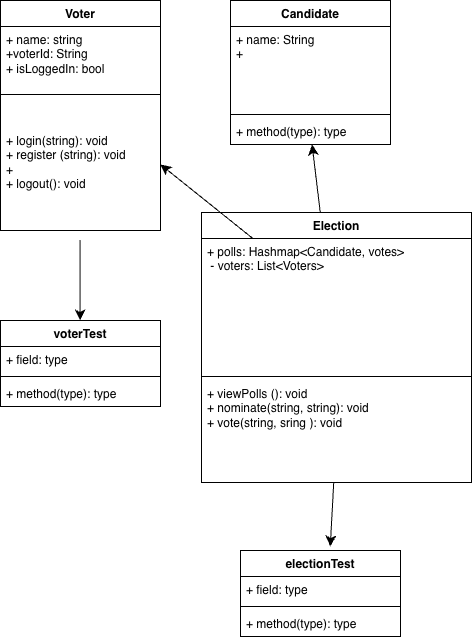

The diagram above was exported from draw.io. Its source (the exported page's mxGraphModel, read from the mxfile embedded in the PNG):
<mxGraphModel dx="904" dy="784" grid="1" gridSize="10" guides="1" tooltips="1" connect="1" arrows="1" fold="1" page="1" pageScale="1" pageWidth="850" pageHeight="1100" math="0" shadow="0">
  <root>
    <mxCell id="0" />
    <mxCell id="1" parent="0" />
    <mxCell id="JUXCZnQ8Uf34C7mAJok9-13" parent="1" style="swimlane;fontStyle=1;align=center;verticalAlign=top;childLayout=stackLayout;horizontal=1;startSize=26;horizontalStack=0;resizeParent=1;resizeParentMax=0;resizeLast=0;collapsible=1;marginBottom=0;whiteSpace=wrap;html=1;" value="Voter" vertex="1">
      <mxGeometry height="230" width="160" x="260" y="120" as="geometry" />
    </mxCell>
    <mxCell id="JUXCZnQ8Uf34C7mAJok9-14" parent="JUXCZnQ8Uf34C7mAJok9-13" style="text;strokeColor=none;fillColor=none;align=left;verticalAlign=top;spacingLeft=4;spacingRight=4;overflow=hidden;rotatable=0;points=[[0,0.5],[1,0.5]];portConstraint=eastwest;whiteSpace=wrap;html=1;" value="+ name: string&lt;div&gt;+voterId: String&lt;/div&gt;&lt;div&gt;+ isLoggedIn: bool&lt;/div&gt;" vertex="1">
      <mxGeometry height="64" width="160" y="26" as="geometry" />
    </mxCell>
    <mxCell id="JUXCZnQ8Uf34C7mAJok9-15" parent="JUXCZnQ8Uf34C7mAJok9-13" style="line;strokeWidth=1;fillColor=none;align=left;verticalAlign=middle;spacingTop=-1;spacingLeft=3;spacingRight=3;rotatable=0;labelPosition=right;points=[];portConstraint=eastwest;strokeColor=inherit;" value="" vertex="1">
      <mxGeometry height="8" width="160" y="90" as="geometry" />
    </mxCell>
    <mxCell id="JUXCZnQ8Uf34C7mAJok9-16" parent="JUXCZnQ8Uf34C7mAJok9-13" style="text;strokeColor=none;fillColor=none;align=left;verticalAlign=top;spacingLeft=4;spacingRight=4;overflow=hidden;rotatable=0;points=[[0,0.5],[1,0.5]];portConstraint=eastwest;whiteSpace=wrap;html=1;" value="&lt;br&gt;&lt;div&gt;&lt;br&gt;&lt;/div&gt;&lt;div&gt;+ login(string): void&lt;/div&gt;&lt;div&gt;+ register (string): void&lt;/div&gt;&lt;div&gt;+&amp;nbsp;&lt;/div&gt;&lt;div&gt;+ logout(): void&lt;/div&gt;" vertex="1">
      <mxGeometry height="132" width="160" y="98" as="geometry" />
    </mxCell>
    <mxCell id="JUXCZnQ8Uf34C7mAJok9-19" edge="1" parent="1" style="endArrow=classic;html=1;rounded=0;fontSize=12;startSize=8;endSize=8;curved=0;" value="">
      <mxGeometry height="50" relative="1" width="50" as="geometry">
        <mxPoint x="339.58000000000004" y="360" as="sourcePoint" />
        <mxPoint x="339.58000000000004" y="440" as="targetPoint" />
      </mxGeometry>
    </mxCell>
    <mxCell id="JUXCZnQ8Uf34C7mAJok9-20" parent="1" style="swimlane;fontStyle=1;align=center;verticalAlign=top;childLayout=stackLayout;horizontal=1;startSize=26;horizontalStack=0;resizeParent=1;resizeParentMax=0;resizeLast=0;collapsible=1;marginBottom=0;whiteSpace=wrap;html=1;" value="voterTest" vertex="1">
      <mxGeometry height="86" width="160" x="260" y="440" as="geometry" />
    </mxCell>
    <mxCell id="JUXCZnQ8Uf34C7mAJok9-21" parent="JUXCZnQ8Uf34C7mAJok9-20" style="text;strokeColor=none;fillColor=none;align=left;verticalAlign=top;spacingLeft=4;spacingRight=4;overflow=hidden;rotatable=0;points=[[0,0.5],[1,0.5]];portConstraint=eastwest;whiteSpace=wrap;html=1;" value="+ field: type" vertex="1">
      <mxGeometry height="26" width="160" y="26" as="geometry" />
    </mxCell>
    <mxCell id="JUXCZnQ8Uf34C7mAJok9-22" parent="JUXCZnQ8Uf34C7mAJok9-20" style="line;strokeWidth=1;fillColor=none;align=left;verticalAlign=middle;spacingTop=-1;spacingLeft=3;spacingRight=3;rotatable=0;labelPosition=right;points=[];portConstraint=eastwest;strokeColor=inherit;" value="" vertex="1">
      <mxGeometry height="8" width="160" y="52" as="geometry" />
    </mxCell>
    <mxCell id="JUXCZnQ8Uf34C7mAJok9-23" parent="JUXCZnQ8Uf34C7mAJok9-20" style="text;strokeColor=none;fillColor=none;align=left;verticalAlign=top;spacingLeft=4;spacingRight=4;overflow=hidden;rotatable=0;points=[[0,0.5],[1,0.5]];portConstraint=eastwest;whiteSpace=wrap;html=1;" value="+ method(type): type" vertex="1">
      <mxGeometry height="26" width="160" y="60" as="geometry" />
    </mxCell>
    <mxCell id="JUXCZnQ8Uf34C7mAJok9-24" parent="1" style="swimlane;fontStyle=1;align=center;verticalAlign=top;childLayout=stackLayout;horizontal=1;startSize=26;horizontalStack=0;resizeParent=1;resizeParentMax=0;resizeLast=0;collapsible=1;marginBottom=0;whiteSpace=wrap;html=1;" value="Candidate" vertex="1">
      <mxGeometry height="144" width="160" x="490" y="120" as="geometry" />
    </mxCell>
    <mxCell id="JUXCZnQ8Uf34C7mAJok9-25" parent="JUXCZnQ8Uf34C7mAJok9-24" style="text;strokeColor=none;fillColor=none;align=left;verticalAlign=top;spacingLeft=4;spacingRight=4;overflow=hidden;rotatable=0;points=[[0,0.5],[1,0.5]];portConstraint=eastwest;whiteSpace=wrap;html=1;" value="+ name: String&lt;div&gt;+&lt;/div&gt;" vertex="1">
      <mxGeometry height="84" width="160" y="26" as="geometry" />
    </mxCell>
    <mxCell id="JUXCZnQ8Uf34C7mAJok9-26" parent="JUXCZnQ8Uf34C7mAJok9-24" style="line;strokeWidth=1;fillColor=none;align=left;verticalAlign=middle;spacingTop=-1;spacingLeft=3;spacingRight=3;rotatable=0;labelPosition=right;points=[];portConstraint=eastwest;strokeColor=inherit;" value="" vertex="1">
      <mxGeometry height="8" width="160" y="110" as="geometry" />
    </mxCell>
    <mxCell id="JUXCZnQ8Uf34C7mAJok9-27" parent="JUXCZnQ8Uf34C7mAJok9-24" style="text;strokeColor=none;fillColor=none;align=left;verticalAlign=top;spacingLeft=4;spacingRight=4;overflow=hidden;rotatable=0;points=[[0,0.5],[1,0.5]];portConstraint=eastwest;whiteSpace=wrap;html=1;" value="+ method(type): type" vertex="1">
      <mxGeometry height="26" width="160" y="118" as="geometry" />
    </mxCell>
    <mxCell id="JUXCZnQ8Uf34C7mAJok9-41" edge="1" parent="1" source="JUXCZnQ8Uf34C7mAJok9-28" style="edgeStyle=none;curved=1;rounded=0;orthogonalLoop=1;jettySize=auto;html=1;fontSize=12;startSize=8;endSize=8;" target="JUXCZnQ8Uf34C7mAJok9-27">
      <mxGeometry relative="1" as="geometry" />
    </mxCell>
    <mxCell id="JUXCZnQ8Uf34C7mAJok9-28" parent="1" style="swimlane;fontStyle=1;align=center;verticalAlign=top;childLayout=stackLayout;horizontal=1;startSize=26;horizontalStack=0;resizeParent=1;resizeParentMax=0;resizeLast=0;collapsible=1;marginBottom=0;whiteSpace=wrap;html=1;" value="Election" vertex="1">
      <mxGeometry height="270" width="270" x="461" y="332" as="geometry" />
    </mxCell>
    <mxCell id="JUXCZnQ8Uf34C7mAJok9-29" parent="JUXCZnQ8Uf34C7mAJok9-28" style="text;strokeColor=none;fillColor=none;align=left;verticalAlign=top;spacingLeft=4;spacingRight=4;overflow=hidden;rotatable=0;points=[[0,0.5],[1,0.5]];portConstraint=eastwest;whiteSpace=wrap;html=1;" value="+ polls: Hashmap&amp;lt;Candidate, votes&amp;gt;&lt;div&gt;&amp;nbsp;- voters: List&amp;lt;Voters&amp;gt;&lt;/div&gt;" vertex="1">
      <mxGeometry height="134" width="270" y="26" as="geometry" />
    </mxCell>
    <mxCell id="JUXCZnQ8Uf34C7mAJok9-30" parent="JUXCZnQ8Uf34C7mAJok9-28" style="line;strokeWidth=1;fillColor=none;align=left;verticalAlign=middle;spacingTop=-1;spacingLeft=3;spacingRight=3;rotatable=0;labelPosition=right;points=[];portConstraint=eastwest;strokeColor=inherit;" value="" vertex="1">
      <mxGeometry height="8" width="270" y="160" as="geometry" />
    </mxCell>
    <mxCell id="JUXCZnQ8Uf34C7mAJok9-31" parent="JUXCZnQ8Uf34C7mAJok9-28" style="text;strokeColor=none;fillColor=none;align=left;verticalAlign=top;spacingLeft=4;spacingRight=4;overflow=hidden;rotatable=0;points=[[0,0.5],[1,0.5]];portConstraint=eastwest;whiteSpace=wrap;html=1;" value="+ viewPolls (): void&lt;div&gt;+ nominate(string, string): void&lt;/div&gt;&lt;div&gt;+ vote(string, sring ): void&lt;/div&gt;" vertex="1">
      <mxGeometry height="102" width="270" y="168" as="geometry" />
    </mxCell>
    <mxCell id="JUXCZnQ8Uf34C7mAJok9-32" parent="1" style="swimlane;fontStyle=1;align=center;verticalAlign=top;childLayout=stackLayout;horizontal=1;startSize=26;horizontalStack=0;resizeParent=1;resizeParentMax=0;resizeLast=0;collapsible=1;marginBottom=0;whiteSpace=wrap;html=1;" value="electionTest" vertex="1">
      <mxGeometry height="86" width="160" x="500" y="670" as="geometry" />
    </mxCell>
    <mxCell id="JUXCZnQ8Uf34C7mAJok9-33" parent="JUXCZnQ8Uf34C7mAJok9-32" style="text;strokeColor=none;fillColor=none;align=left;verticalAlign=top;spacingLeft=4;spacingRight=4;overflow=hidden;rotatable=0;points=[[0,0.5],[1,0.5]];portConstraint=eastwest;whiteSpace=wrap;html=1;" value="+ field: type" vertex="1">
      <mxGeometry height="26" width="160" y="26" as="geometry" />
    </mxCell>
    <mxCell id="JUXCZnQ8Uf34C7mAJok9-34" parent="JUXCZnQ8Uf34C7mAJok9-32" style="line;strokeWidth=1;fillColor=none;align=left;verticalAlign=middle;spacingTop=-1;spacingLeft=3;spacingRight=3;rotatable=0;labelPosition=right;points=[];portConstraint=eastwest;strokeColor=inherit;" value="" vertex="1">
      <mxGeometry height="8" width="160" y="52" as="geometry" />
    </mxCell>
    <mxCell id="JUXCZnQ8Uf34C7mAJok9-35" parent="JUXCZnQ8Uf34C7mAJok9-32" style="text;strokeColor=none;fillColor=none;align=left;verticalAlign=top;spacingLeft=4;spacingRight=4;overflow=hidden;rotatable=0;points=[[0,0.5],[1,0.5]];portConstraint=eastwest;whiteSpace=wrap;html=1;" value="+ method(type): type" vertex="1">
      <mxGeometry height="26" width="160" y="60" as="geometry" />
    </mxCell>
    <mxCell id="JUXCZnQ8Uf34C7mAJok9-39" edge="1" parent="1" source="JUXCZnQ8Uf34C7mAJok9-31" style="edgeStyle=none;curved=1;rounded=0;orthogonalLoop=1;jettySize=auto;html=1;entryX=0.561;entryY=-0.047;entryDx=0;entryDy=0;entryPerimeter=0;fontSize=12;startSize=8;endSize=8;" target="JUXCZnQ8Uf34C7mAJok9-32">
      <mxGeometry relative="1" as="geometry" />
    </mxCell>
    <mxCell id="JUXCZnQ8Uf34C7mAJok9-40" edge="1" parent="1" source="JUXCZnQ8Uf34C7mAJok9-29" style="edgeStyle=none;curved=1;rounded=0;orthogonalLoop=1;jettySize=auto;html=1;entryX=1;entryY=0.5;entryDx=0;entryDy=0;fontSize=12;startSize=8;endSize=8;" target="JUXCZnQ8Uf34C7mAJok9-16">
      <mxGeometry relative="1" as="geometry" />
    </mxCell>
  </root>
</mxGraphModel>